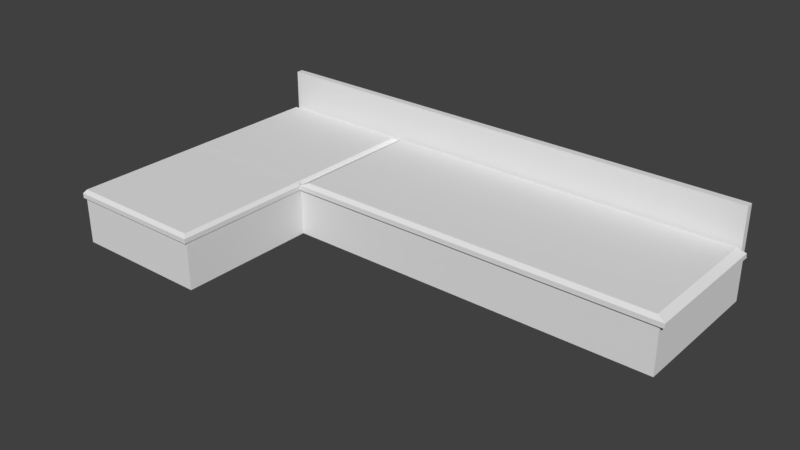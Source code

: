 # Source: couch.blend  (saved by Blender 2.79.0; exported with 4.5.12 LTS)
import bpy
from mathutils import Matrix  # noqa: F401  (used for matrix-valued properties, if any)

bpy.ops.wm.read_factory_settings(use_empty=True)
scene = bpy.context.scene
scene.name = 'Scene'

# ---- collections
col_collection_1 = bpy.data.collections.new('Collection 1'); scene.collection.children.link(col_collection_1)

# ---- images (referenced by path relative to the original .blend; pixels are not part of the script)
import os
ASSET_DIR = os.environ.get("B2B_ASSET_DIR", "")  # directory of the original .blend (textures are referenced by path, not embedded)
HERE = os.path.dirname(os.path.abspath(__file__))  # packed textures are extracted next to this script under _unpacked/

def load_image(name, relpath, width, height, colorspace="sRGB"):
    """Load a texture the original file referenced (path relative to the .blend, or extracted next to this script)."""
    p = next((c for c in (os.path.join(HERE, relpath), os.path.join(ASSET_DIR, relpath)) if relpath and os.path.exists(c)), "")
    if p:
        img = bpy.data.images.load(p, check_existing=True)
        img.name = name
    else:  # same state as the original file: an image datablock whose file is absent (Cycles renders it pink)
        img = bpy.data.images.new(name, width, height)
        img.source = "FILE"
        img.filepath = "//" + (relpath or name)
    img.colorspace_settings.name = colorspace
    return img
img_couch_png = load_image('couch.png', 'couch.png', 1024, 1024, 'sRGB')

# ---- materials (node trees are filled in below, after node groups)
mat_material = bpy.data.materials.new('Material')
mat_material.alpha_threshold = 0.0
mat_material.roughness = 0.5

# ---- material node trees
mat_material.use_nodes = True; mat_material.node_tree.nodes.clear()
_N = mat_material.node_tree.nodes; _L = mat_material.node_tree.links
n0 = _N.new('ShaderNodeOutputMaterial'); n0.name = 'Material Output'; n0.location = (300, 300)
n1 = _N.new('ShaderNodeBsdfDiffuse'); n1.name = 'Diffuse BSDF'; n1.location = (10, 300)
n2 = _N.new('ShaderNodeTexImage'); n2.name = 'Image Texture'; n2.location = (110, 100)
n2.width = 140
n2.image = img_couch_png
n3 = _N.new('ShaderNodeDisplacement'); n3.name = 'Displacement'; n3.location = (0, 0)
n3.inputs[1].default_value = 0.0
n3.inputs[2].default_value = 0.1
_L.new(n1.outputs[0], n0.inputs[0])
_L.new(n2.outputs[1], n3.inputs[0])
_L.new(n3.outputs[0], n0.inputs[2])
n0.is_active_output = True

# ---- world
world_world = bpy.data.worlds.new('World'); scene.world = world_world
world_world.color = (0.05088, 0.05088, 0.05088)
world_world.use_sun_shadow = False
world_world.sun_shadow_jitter_overblur = 0.0
world_world.cycles.sampling_method = 'MANUAL'

# ---- meshes
me_cube = bpy.data.meshes.new('Cube')
me_cube.from_pydata([(1.0, 1.0, -1.0), (1.0, -1.0, -1.0), (-1.0, -1.0, -1.0), (-1.0, 1.0, -1.0), (1.0, 1.0, 1.0), (1.0, -1.0, 1.0), (-1.0, -1.0, 1.0), (-1.0, 1.0, 1.0), (-1.75, -1.0, -1.0), (-1.75, 1.0, -1.0), (-1.75, -1.0, 1.0), (-1.75, 1.0, 1.0), (-1.0, -3.0, -1.0), (-1.0, -3.0, 1.0), (-1.75, -3.0, -1.0), (-1.75, -3.0, 1.0), (1.0, 1.1, -1.0), (-1.0, 1.1, -1.0), (1.0, 1.1, 1.0), (-1.0, 1.1, 1.0), (-1.75, 1.1, -1.0), (-1.75, 1.1, 1.0), (-1.75, 1.0, 3.0), (-1.75, 1.1, 3.0), (1.0, 1.0, 3.0), (-1.0, 1.0, 3.0), (1.0, 1.1, 3.0), (-1.0, 1.1, 3.0), (1.027, 1.026, 1.0), (1.027, -1.004, 1.0), (-0.9959, 1.026, 1.0), (-0.9959, -1.004, 1.0), (-1.757, -1.004, 1.0), (-1.757, 1.026, 1.0), (-0.9959, -3.034, 1.0), (-1.757, -3.034, 1.0), (1.027, 0.9977, 1.0), (1.027, -1.032, 1.0), (-0.9959, 0.9977, 1.0), (-0.9959, -1.032, 1.0), (-1.757, -1.032, 1.0), (-1.757, 0.9977, 1.0), (-0.9959, -1.004, 1.199), (-1.757, -1.004, 1.199), (-0.9959, -3.034, 1.199), (-1.757, -3.034, 1.199), (1.027, 0.9977, 1.199), (1.027, -1.032, 1.199), (-0.9959, 0.9977, 1.199), (-0.9959, -1.032, 1.199), (-1.757, -1.032, 1.199), (-1.757, 0.9977, 1.199), (-1.01, -1.037, 1.35), (-1.743, -1.037, 1.35), (-1.01, -2.992, 1.35), (-1.743, -2.992, 1.35), (-1.01, -1.032, 1.35), (-1.01, 0.9233, 1.35), (-1.743, -1.032, 1.35), (-1.743, 0.9233, 1.35), (0.9825, 0.9534, 1.366), (0.9825, -0.9879, 1.366), (-0.9516, 0.9534, 1.366), (-0.9516, -0.9879, 1.366)], [], [(0, 1, 2, 3), (11, 10, 32, 33), (0, 4, 5, 1), (1, 5, 6, 2), (2, 6, 13, 12), (0, 3, 17, 16), (8, 10, 11, 9), (5, 4, 28, 29), (9, 11, 21, 20), (3, 2, 8, 9), (12, 13, 15, 14), (8, 2, 12, 14), (10, 8, 14, 15), (6, 5, 29, 31), (18, 16, 17, 19), (19, 17, 20, 21), (3, 9, 20, 17), (4, 0, 16, 18), (7, 4, 24, 25), (19, 21, 23, 27), (25, 24, 26, 27), (22, 25, 27, 23), (18, 19, 27, 26), (21, 11, 22, 23), (11, 7, 25, 22), (4, 18, 26, 24), (49, 47, 61, 63), (50, 49, 56, 58), (35, 34, 44, 45), (13, 6, 31, 34), (15, 13, 34, 35), (4, 7, 30, 28), (7, 11, 33, 30), (10, 15, 35, 32), (36, 38, 48, 46), (41, 40, 50, 51), (44, 42, 52, 54), (40, 39, 49, 50), (39, 37, 47, 49), (34, 31, 42, 44), (38, 41, 51, 48), (31, 32, 43, 42), (32, 35, 45, 43), (37, 36, 46, 47), (52, 53, 55, 54), (56, 57, 59, 58), (49, 48, 57, 56), (42, 43, 53, 52), (43, 45, 55, 53), (45, 44, 54, 55), (48, 51, 59, 57), (51, 50, 58, 59), (60, 62, 63, 61), (47, 46, 60, 61), (48, 49, 63, 62), (46, 48, 62, 60)])
_uv = me_cube.uv_layers.new(name='UVMap')
_uv.uv.foreach_set('vector', [0.6485, 0.4072, 0.5549, 0.4344, 0.4852, 0.314, 0.6227, 0.2966, 0.8763, 0.09172, 0.4955, 0.02696, 0.4935, 0.0223, 0.8846, 0.09047, 0.6485, 0.4072, 0.9012, 0.6073, 0.4619, 0.642, 0.5549, 0.4344, 0.5549, 0.4344, 0.4619, 0.642, 0.3773, 0.4067, 0.4852, 0.314, 0.4852, 0.314, 0.3773, 0.4067, 0.08909, 0.2531, 0.3864, 0.2723, 0.6485, 0.4072, 0.6227, 0.2966, 0.6296, 0.2953, 0.6539, 0.4028, 0.4884, 0.2556, 0.4955, 0.02696, 0.8763, 0.09172, 0.6194, 0.2502, 0.4619, 0.642, 0.9012, 0.6073, 0.9069, 0.614, 0.4631, 0.648, 0.6194, 0.2502, 0.8763, 0.09172, 0.8605, 0.122, 0.6264, 0.2532, 0.6227, 0.2966, 0.4852, 0.314, 0.4884, 0.2556, 0.6194, 0.2502, 0.3864, 0.2723, 0.08909, 0.2531, 0.1361, 0.02547, 0.3974, 0.2507, 0.4884, 0.2556, 0.4852, 0.314, 0.3864, 0.2723, 0.3974, 0.2507, 0.4955, 0.02696, 0.4884, 0.2556, 0.3974, 0.2507, 0.1361, 0.02547, 0.3773, 0.4067, 0.4619, 0.642, 0.4631, 0.648, 0.3744, 0.4097, 0.8802, 0.5696, 0.6539, 0.4028, 0.6296, 0.2953, 0.7978, 0.2561, 0.7978, 0.2561, 0.6296, 0.2953, 0.6264, 0.2532, 0.8605, 0.122, 0.6227, 0.2966, 0.6194, 0.2502, 0.6264, 0.2532, 0.6296, 0.2953, 0.9012, 0.6073, 0.6485, 0.4072, 0.6539, 0.4028, 0.8802, 0.5696, 0.9543, 0.2584, 0.9012, 0.6073, 0.8807, 0.3153, 0.8805, 0.3127, 0.7978, 0.2561, 0.8605, 0.122, 0.8765, 0.3152, 0.8796, 0.3145, 0.8805, 0.3127, 0.8807, 0.3153, 0.8807, 0.3166, 0.8796, 0.3145, 0.8755, 0.3145, 0.8805, 0.3127, 0.8796, 0.3145, 0.8765, 0.3152, 0.8802, 0.5696, 0.7978, 0.2561, 0.8796, 0.3145, 0.8807, 0.3166, 0.8605, 0.122, 0.8763, 0.09172, 0.8755, 0.3145, 0.8765, 0.3152, 0.8763, 0.09172, 0.9543, 0.2584, 0.8805, 0.3127, 0.8755, 0.3145, 0.9012, 0.6073, 0.8802, 0.5696, 0.8807, 0.3166, 0.8807, 0.3153, 0.1289, 0.7221, 0.354, 0.7645, 0.3368, 0.7815, 0.1507, 0.7463, 0.02863, 0.7542, 0.1289, 0.7221, 0.1084, 0.7515, 0.04327, 0.7641, 0.5122, 0.9536, 0.3752, 0.9536, 0.3983, 0.9233, 0.4896, 0.9265, 0.08909, 0.2531, 0.3773, 0.4067, 0.3744, 0.4097, 0.07899, 0.2495, 0.1361, 0.02547, 0.08909, 0.2531, 0.07899, 0.2495, 0.1239, 0.0223, 0.9012, 0.6073, 0.9543, 0.2584, 0.9581, 0.2585, 0.9069, 0.614, 0.9543, 0.2584, 0.8763, 0.09172, 0.8846, 0.09047, 0.9581, 0.2585, 0.4955, 0.02696, 0.1361, 0.02547, 0.1239, 0.0223, 0.4935, 0.0223, 0.3734, 0.9717, 0.1163, 0.9999, 0.122, 0.9702, 0.3512, 0.9514, 0.0001354, 0.9572, 0.006259, 0.7344, 0.02863, 0.7542, 0.02155, 0.9392, 0.3983, 0.9233, 0.3988, 0.7295, 0.4151, 0.7505, 0.4125, 0.9046, 0.006259, 0.7344, 0.1255, 0.6939, 0.1289, 0.7221, 0.02863, 0.7542, 0.1255, 0.6939, 0.3734, 0.7495, 0.354, 0.7645, 0.1289, 0.7221, 0.3752, 0.9536, 0.3736, 0.6939, 0.3988, 0.7295, 0.3983, 0.9233, 0.1163, 0.9999, 0.0001354, 0.9572, 0.02155, 0.9392, 0.122, 0.9702, 0.3736, 0.6939, 0.5184, 0.7096, 0.4956, 0.735, 0.3988, 0.7295, 0.5184, 0.7096, 0.5122, 0.9536, 0.4896, 0.9265, 0.4956, 0.735, 0.3734, 0.7495, 0.3734, 0.9717, 0.3512, 0.9514, 0.354, 0.7645, 0.4151, 0.7505, 0.479, 0.7513, 0.4765, 0.9098, 0.4125, 0.9046, 0.1084, 0.7515, 0.1098, 0.9412, 0.03458, 0.9271, 0.04327, 0.7641, 0.1289, 0.7221, 0.122, 0.9702, 0.1098, 0.9412, 0.1084, 0.7515, 0.3988, 0.7295, 0.4956, 0.735, 0.479, 0.7513, 0.4151, 0.7505, 0.4956, 0.735, 0.4896, 0.9265, 0.4765, 0.9098, 0.479, 0.7513, 0.4896, 0.9265, 0.3983, 0.9233, 0.4125, 0.9046, 0.4765, 0.9098, 0.122, 0.9702, 0.02155, 0.9392, 0.03458, 0.9271, 0.1098, 0.9412, 0.02155, 0.9392, 0.02863, 0.7542, 0.04327, 0.7641, 0.03458, 0.9271, 0.3343, 0.938, 0.1389, 0.9478, 0.1507, 0.7463, 0.3368, 0.7815, 0.354, 0.7645, 0.3512, 0.9514, 0.3343, 0.938, 0.3368, 0.7815, 0.122, 0.9702, 0.1289, 0.7221, 0.1507, 0.7463, 0.1389, 0.9478, 0.3512, 0.9514, 0.122, 0.9702, 0.1389, 0.9478, 0.3343, 0.938])
me_cube.materials.append(mat_material)
me_cube.use_remesh_preserve_volume = False
me_cube.use_remesh_preserve_attributes = False
me_cube.use_mirror_vertex_groups = False
me_cube.update()

# ---- objects
ob_cube = bpy.data.objects.new('Cube', me_cube)

# ---- transforms, parenting, visibility, modifiers, constraints
ob_cube.location = (0.0, 0.0, 0.0)
ob_cube.scale = (8.0, 3.0, 1.0)
ob_cube.lock_rotations_4d = False
ob_cube.empty_display_type = 'ARROWS'
ob_cube.lineart.crease_threshold = 0.0

# ---- collection membership
col_collection_1.objects.link(ob_cube)

# ---- scene / render settings (as saved in the file)
scene.frame_start = 1; scene.frame_end = 250; scene.frame_set(1)
scene.render.engine = 'CYCLES'
scene.render.resolution_percentage = 50
scene.render.dither_intensity = 0.0
scene.cycles.use_denoising = False
scene.cycles.samples = 128
scene.cycles.sampling_pattern = 'TABULATED_SOBOL'
scene.cycles.use_adaptive_sampling = False
scene.cycles.use_light_tree = False
scene.cycles.blur_glossy = 0.0
scene.cycles.sample_clamp_indirect = 0.0
scene.view_settings.view_transform = 'Standard'
bpy.context.view_layer.update()

# ---- added for rendering (the .blend has no active camera and no usable light): camera, sun
cam_auto = bpy.data.cameras.new('AutoCamera')
cam_auto.lens = 50.0
cam_auto.sensor_width = 36.0
cam_auto.clip_end = 1000.0
ob_auto_camera = bpy.data.objects.new('AutoCamera', cam_auto)
scene.collection.objects.link(ob_auto_camera)
ob_auto_camera.location = (20.9521, -31.549, 20.0989)
ob_auto_camera.rotation_euler = (1.09748, -7.21219e-08, 0.694738)
scene.camera = ob_auto_camera
light_auto_sun = bpy.data.lights.new('AutoSun', 'SUN')
light_auto_sun.energy = 3.0
light_auto_sun.angle = 0.0523599
ob_auto_sun = bpy.data.objects.new('AutoSun', light_auto_sun)
scene.collection.objects.link(ob_auto_sun)
ob_auto_sun.rotation_euler = (0.872665, 0.174533, 0.523599)
bpy.context.view_layer.update()
